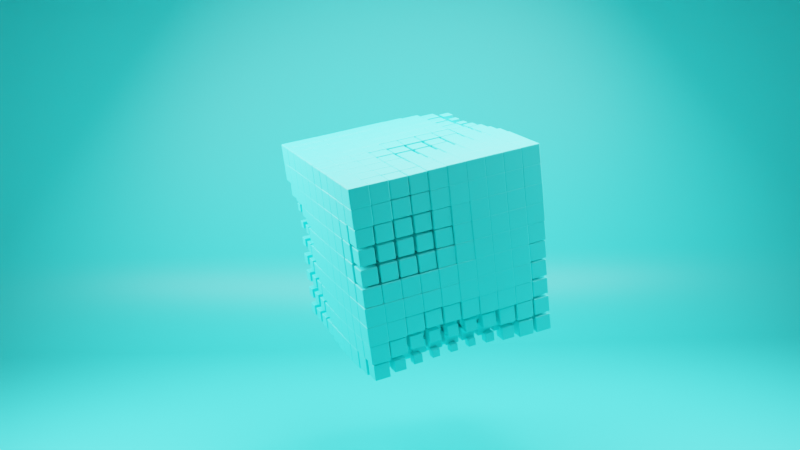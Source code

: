# Source: GEO-cube-animation.blend  (saved by Blender 4.2.67; exported with 4.5.12 LTS)
import bpy
from mathutils import Matrix  # noqa: F401  (used for matrix-valued properties, if any)

bpy.ops.wm.read_factory_settings(use_empty=True)
scene = bpy.context.scene
scene.name = 'Scene'

# ---- collections
col_collection = bpy.data.collections.new('Collection'); scene.collection.children.link(col_collection)

# ---- materials (node trees are filled in below, after node groups)
mat_blue = bpy.data.materials.new('blue')

# ---- node groups
ng_geometry_nodes = bpy.data.node_groups.new('Geometry Nodes', 'GeometryNodeTree')
_s = ng_geometry_nodes.interface.new_socket(name='Geometry', in_out='OUTPUT', socket_type='NodeSocketGeometry')
_s = ng_geometry_nodes.interface.new_socket(name='Geometry', in_out='INPUT', socket_type='NodeSocketGeometry')
ng_geometry_nodes.is_modifier = True
# nodes of 'Geometry Nodes' reference scene objects; filled in after objects exist
ng_geometry_nodes_001 = bpy.data.node_groups.new('Geometry Nodes.001', 'GeometryNodeTree')
_s = ng_geometry_nodes_001.interface.new_socket(name='Geometry', in_out='OUTPUT', socket_type='NodeSocketGeometry')
_s = ng_geometry_nodes_001.interface.new_socket(name='Geometry', in_out='INPUT', socket_type='NodeSocketGeometry')
ng_geometry_nodes_001.is_modifier = True
# nodes of 'Geometry Nodes.001' reference scene objects; filled in after objects exist

# ---- material node trees
mat_blue.use_nodes = True; mat_blue.node_tree.nodes.clear()
_N = mat_blue.node_tree.nodes; _L = mat_blue.node_tree.links
n0 = _N.new('ShaderNodeBsdfPrincipled'); n0.name = 'Principled BSDF'; n0.location = (10, 300)
n0.inputs[0].default_value = (0.042, 0.8001, 0.8001, 1.0)
n1 = _N.new('ShaderNodeOutputMaterial'); n1.name = 'Material Output'; n1.location = (300, 300)
_L.new(n0.outputs[0], n1.inputs[0])
n1.is_active_output = True

# ---- world
world_world = bpy.data.worlds.new('World'); scene.world = world_world
world_world.use_nodes = True; world_world.node_tree.nodes.clear()
_N = world_world.node_tree.nodes; _L = world_world.node_tree.links
n0 = _N.new('ShaderNodeOutputWorld'); n0.name = 'World Output'; n0.location = (300, 300)
n1 = _N.new('ShaderNodeBackground'); n1.name = 'Background'; n1.location = (10, 300)
n1.inputs[0].default_value = (0.05088, 0.05088, 0.05088, 1.0)
_L.new(n1.outputs[0], n0.inputs[0])
n0.is_active_output = True
world_world.color = (0.05088, 0.05088, 0.05088)
world_world.use_sun_shadow = False
world_world.sun_shadow_jitter_overblur = 0.0

# ---- cameras
cam_camera_001 = bpy.data.cameras.new('Camera.001')

# ---- lights
light_area = bpy.data.lights.new('Area', 'AREA')
light_area.energy = 170.0
light_area.size = 1.0
light_area.size_y = 1.0
light_area_001 = bpy.data.lights.new('Area.001', 'AREA')
light_area_001.energy = 200.0
light_area_001.size = 1.0
light_area_001.size_y = 1.0
light_area_002 = bpy.data.lights.new('Area.002', 'AREA')
light_area_002.energy = 210.0
light_area_002.size = 1.0
light_area_002.size_y = 1.0

# ---- meshes
me_plane = bpy.data.meshes.new('Plane')
me_plane.from_pydata([], [], [])
_uv = me_plane.uv_layers.new(name='UVMap')
_uv.uv.foreach_set('vector', [])
me_plane.update()
me_cube_001 = bpy.data.meshes.new('Cube.001')
me_cube_001.from_pydata([(-1.0, -1.0, -1.0), (-1.0, -1.0, 1.0), (-1.0, 1.0, -1.0), (-1.0, 1.0, 1.0), (1.0, -1.0, -1.0), (1.0, -1.0, 1.0), (1.0, 1.0, -1.0), (1.0, 1.0, 1.0)], [], [(0, 1, 3, 2), (2, 3, 7, 6), (6, 7, 5, 4), (4, 5, 1, 0), (2, 6, 4, 0), (7, 3, 1, 5)])
_uv = me_cube_001.uv_layers.new(name='UVMap')
_uv.uv.foreach_set('vector', [0.375, 0.0, 0.625, 0.0, 0.625, 0.25, 0.375, 0.25, 0.375, 0.25, 0.625, 0.25, 0.625, 0.5, 0.375, 0.5, 0.375, 0.5, 0.625, 0.5, 0.625, 0.75, 0.375, 0.75, 0.375, 0.75, 0.625, 0.75, 0.625, 1.0, 0.375, 1.0, 0.125, 0.5, 0.375, 0.5, 0.375, 0.75, 0.125, 0.75, 0.625, 0.5, 0.875, 0.5, 0.875, 0.75, 0.625, 0.75])
me_cube_001.materials.append(mat_blue)
me_cube_001.update()
me_plane_001 = bpy.data.meshes.new('Plane.001')
me_plane_001.from_pydata([], [], [])
_uv = me_plane_001.uv_layers.new(name='UVMap')
_uv.uv.foreach_set('vector', [])
me_plane_001.update()
me_plane_002 = bpy.data.meshes.new('Plane.002')
me_plane_002.from_pydata([(-3.748, -3.574, 0.0), (3.748, -3.574, 0.0), (-3.748, 3.574, 0.0), (3.748, 3.574, 0.0), (-3.748, -3.574, 3.744), (3.748, -3.574, 3.744)], [], [(0, 1, 3, 2), (1, 0, 4, 5)])
me_plane_002.polygons.foreach_set('use_smooth', [True] * 2)
_uv = me_plane_002.uv_layers.new(name='UVMap')
_uv.uv.foreach_set('vector', [0.0, 0.0, 1.0, 0.0, 1.0, 1.0, 0.0, 1.0, 1.0, 0.0, 0.0, 0.0, 0.0, 0.0, 1.0, 0.0])
me_plane_002.materials.append(mat_blue)
me_plane_002.update()

# ---- objects
ob_plane = bpy.data.objects.new('Plane', me_plane)
ob_cube = bpy.data.objects.new('Cube', me_cube_001)
ob_plane_001 = bpy.data.objects.new('Plane.001', me_plane_001)
ob_plane_002 = bpy.data.objects.new('Plane.002', me_plane_002)
ob_camera = bpy.data.objects.new('Camera', cam_camera_001)
ob_area = bpy.data.objects.new('Area', light_area)
ob_area_001 = bpy.data.objects.new('Area.001', light_area_001)
ob_area_002 = bpy.data.objects.new('Area.002', light_area_002)
_N = ng_geometry_nodes.nodes; _L = ng_geometry_nodes.links
n0 = _N.new('NodeGroupOutput'); n0.name = 'Group Output'; n0.location = (200, 0)
n1 = _N.new('GeometryNodeMeshCube'); n1.name = 'Cube'; n1.location = (-368, 287)
n1.inputs[1].default_value = 10
n1.inputs[2].default_value = 10
n1.inputs[3].default_value = 10
n2 = _N.new('GeometryNodeInstanceOnPoints'); n2.name = 'Instance on Points'; n2.location = (-54, 28)
n3 = _N.new('GeometryNodeObjectInfo'); n3.name = 'Object Info'; n3.location = (-367, 5)
n3.inputs[0].default_value = ob_cube
n4 = _N.new('ShaderNodeTexNoise'); n4.name = 'Noise Texture'; n4.location = (-948, -242)
n4.noise_dimensions = '4D'
n4.inputs[1].default_value = 0.1
n4.inputs[2].default_value = 1.5
n4.inputs[3].default_value = 0.0
n5 = _N.new('ShaderNodeValToRGB'); n5.name = 'Color Ramp'; n5.location = (-520, -280)
n5.color_ramp.interpolation = 'CARDINAL'
while len(n5.color_ramp.elements) > 1: n5.color_ramp.elements.remove(n5.color_ramp.elements[-1])
n5.color_ramp.elements[0].position = 0.2682; n5.color_ramp.elements[0].color = (0.01625, 0.01625, 0.01625, 1.0)
_e = n5.color_ramp.elements.new(0.56); _e.color = (0.05415, 0.05415, 0.05408, 0.9203)
n6 = _N.new('ShaderNodeTexNoise'); n6.name = 'Noise Texture.001'; n6.location = (-946, -559)
n6.noise_dimensions = '4D'
n6.inputs[1].default_value = -4.949
n6.inputs[2].default_value = 1.5
n6.inputs[3].default_value = 0.0
n7 = _N.new('ShaderNodeMix'); n7.name = 'Mix'; n7.location = (-740, -273)
n7.data_type = 'RGBA'
n7.inputs[0].default_value = 0.0
_L.new(n2.outputs[0], n0.inputs[0])
_L.new(n1.outputs[0], n2.inputs[0])
_L.new(n3.outputs[4], n2.inputs[2])
_L.new(n5.outputs[0], n2.inputs[6])
_L.new(n4.outputs[0], n7.inputs[6])
_L.new(n6.outputs[0], n7.inputs[7])
_L.new(n7.outputs[2], n5.inputs[0])
n0.is_active_output = True
_N = ng_geometry_nodes_001.nodes; _L = ng_geometry_nodes_001.links
n0 = _N.new('NodeGroupOutput'); n0.name = 'Group Output'; n0.location = (200, 0)
n1 = _N.new('GeometryNodeMeshCube'); n1.name = 'Cube'; n1.location = (-368, 287)
n1.inputs[0].default_value = (0.9, 0.9, 0.9)
n1.inputs[1].default_value = 10
n1.inputs[2].default_value = 10
n1.inputs[3].default_value = 10
n2 = _N.new('GeometryNodeInstanceOnPoints'); n2.name = 'Instance on Points'; n2.location = (-54, 28)
n2.inputs[6].default_value = (0.04, 0.04, 0.04)
n3 = _N.new('GeometryNodeObjectInfo'); n3.name = 'Object Info'; n3.location = (-367, 5)
n3.inputs[0].default_value = ob_cube
_L.new(n2.outputs[0], n0.inputs[0])
_L.new(n1.outputs[0], n2.inputs[0])
_L.new(n3.outputs[4], n2.inputs[2])
n0.is_active_output = True

# ---- transforms, parenting, visibility, modifiers, constraints
ob_plane.location = (0.1564, 3.832e-09, 1.33)
ob_plane.rotation_euler = (-0.1697, 0.1822, 0.3227)
_m = ob_plane.modifiers.new('GeometryNodes', 'NODES')
_m.node_group = ng_geometry_nodes
ob_cube.location = (-22.43, 0.0, 0.0)
ob_cube.scale = (0.4183, 0.4183, 0.4183)
_m = ob_cube.modifiers.new('Bevel', 'BEVEL')
_m.segments = 3
ob_plane_001.location = (0.1564, -3.832e-09, 1.33)
ob_plane_001.rotation_euler = (-0.1697, 0.1822, 0.3227)
_m = ob_plane_001.modifiers.new('GeometryNodes', 'NODES')
_m.node_group = ng_geometry_nodes_001
ob_plane_002.location = (0.0, 0.0, 0.0)
_m = ob_plane_002.modifiers.new('Bevel', 'BEVEL')
_m.width = 0.72
_m.width_pct = 0.72
_m.segments = 9
ob_camera.location = (0.604, 6.409, 2.166)
ob_camera.rotation_euler = (1.451, 0.01194, 3.084)
ob_area.location = (0.0, 0.0, 3.529)
ob_area.scale = (1.928, 1.928, 1.928)
ob_area_001.location = (-2.197, 0.0, 2.804)
ob_area_001.rotation_euler = (0.0, -0.8279, 0.0)
ob_area_001.scale = (1.928, 1.928, 1.928)
ob_area_002.location = (2.377, 0.0, 2.481)
ob_area_002.rotation_euler = (0.0, 0.9097, 0.0)
ob_area_002.scale = (1.928, 1.928, 1.928)

# ---- collection membership
col_collection.objects.link(ob_plane)
col_collection.objects.link(ob_cube)
col_collection.objects.link(ob_plane_001)
col_collection.objects.link(ob_plane_002)
col_collection.objects.link(ob_camera)
col_collection.objects.link(ob_area)
col_collection.objects.link(ob_area_001)
col_collection.objects.link(ob_area_002)

# ---- scene / render settings (as saved in the file)
scene.camera = ob_camera
scene.frame_start = 2; scene.frame_end = 100; scene.frame_set(2)
scene.render.engine = 'BLENDER_EEVEE_NEXT'
scene.cycles.samples = 130
scene.eevee.ray_tracing_options.trace_max_roughness = 0.9
scene.eevee.use_raytracing = True
scene.view_settings.view_transform = 'Filmic'
bpy.context.view_layer.update()
